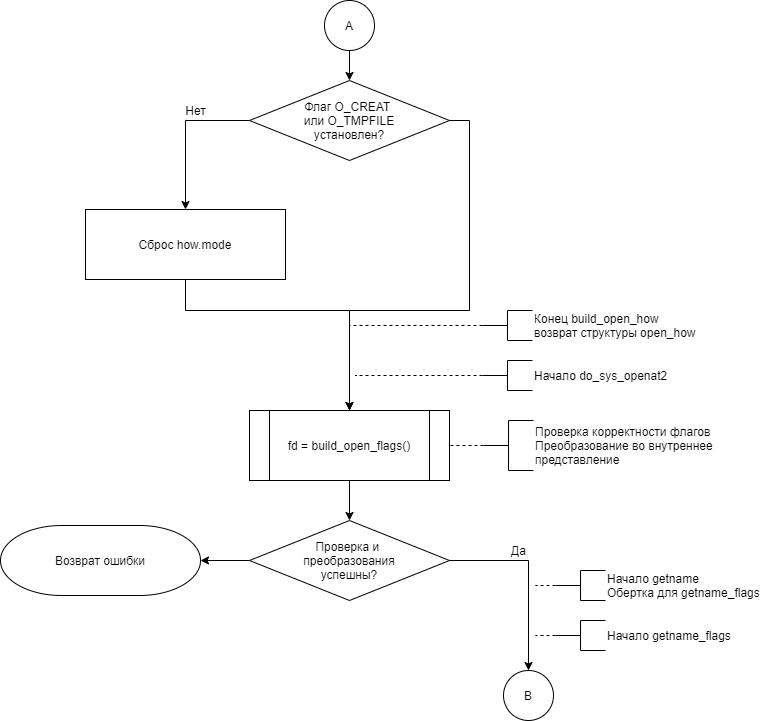

The diagram above was exported from draw.io. Its source (the exported page's mxGraphModel, read from the mxfile embedded in the PNG):
<mxGraphModel dx="1408" dy="808" grid="1" gridSize="10" guides="1" tooltips="1" connect="1" arrows="1" fold="1" page="1" pageScale="1" pageWidth="827" pageHeight="1169" math="0" shadow="0">
  <root>
    <mxCell id="ip7j_tKPxHLwmN6Wx4p4-0" />
    <mxCell id="ip7j_tKPxHLwmN6Wx4p4-1" parent="ip7j_tKPxHLwmN6Wx4p4-0" />
    <mxCell id="fO9utirUwePpVzdOIdVR-0" style="edgeStyle=orthogonalEdgeStyle;rounded=0;orthogonalLoop=1;jettySize=auto;html=1;exitX=0;exitY=0.5;exitDx=0;exitDy=0;entryX=0.5;entryY=0;entryDx=0;entryDy=0;" edge="1" parent="ip7j_tKPxHLwmN6Wx4p4-1" source="fO9utirUwePpVzdOIdVR-2" target="fO9utirUwePpVzdOIdVR-4">
      <mxGeometry relative="1" as="geometry" />
    </mxCell>
    <mxCell id="fO9utirUwePpVzdOIdVR-1" style="edgeStyle=orthogonalEdgeStyle;rounded=0;orthogonalLoop=1;jettySize=auto;html=1;exitX=1;exitY=0.5;exitDx=0;exitDy=0;entryX=0.5;entryY=0;entryDx=0;entryDy=0;endArrow=classic;endFill=1;" edge="1" parent="ip7j_tKPxHLwmN6Wx4p4-1" source="fO9utirUwePpVzdOIdVR-2" target="fO9utirUwePpVzdOIdVR-11">
      <mxGeometry relative="1" as="geometry">
        <Array as="points">
          <mxPoint x="509" y="200" />
          <mxPoint x="509" y="390" />
          <mxPoint x="389" y="390" />
        </Array>
      </mxGeometry>
    </mxCell>
    <mxCell id="fO9utirUwePpVzdOIdVR-2" value="Флаг O_CREAT &lt;br&gt;или O_TMPFILE&lt;br&gt;установлен?" style="rhombus;whiteSpace=wrap;html=1;strokeWidth=1;" vertex="1" parent="ip7j_tKPxHLwmN6Wx4p4-1">
      <mxGeometry x="289" y="160" width="200" height="80" as="geometry" />
    </mxCell>
    <mxCell id="fO9utirUwePpVzdOIdVR-3" style="edgeStyle=orthogonalEdgeStyle;rounded=0;orthogonalLoop=1;jettySize=auto;html=1;exitX=0.5;exitY=1;exitDx=0;exitDy=0;entryX=0.5;entryY=0;entryDx=0;entryDy=0;endArrow=classic;endFill=1;" edge="1" parent="ip7j_tKPxHLwmN6Wx4p4-1" source="fO9utirUwePpVzdOIdVR-4" target="fO9utirUwePpVzdOIdVR-11">
      <mxGeometry relative="1" as="geometry">
        <Array as="points">
          <mxPoint x="225" y="390" />
          <mxPoint x="389" y="390" />
        </Array>
      </mxGeometry>
    </mxCell>
    <mxCell id="fO9utirUwePpVzdOIdVR-4" value="Сброс how.mode" style="rounded=0;whiteSpace=wrap;html=1;strokeWidth=1;" vertex="1" parent="ip7j_tKPxHLwmN6Wx4p4-1">
      <mxGeometry x="125" y="289" width="200" height="70" as="geometry" />
    </mxCell>
    <mxCell id="fO9utirUwePpVzdOIdVR-5" value="Нет" style="text;html=1;align=center;verticalAlign=middle;resizable=0;points=[];autosize=1;" vertex="1" parent="ip7j_tKPxHLwmN6Wx4p4-1">
      <mxGeometry x="215" y="180" width="40" height="20" as="geometry" />
    </mxCell>
    <mxCell id="fO9utirUwePpVzdOIdVR-6" style="edgeStyle=orthogonalEdgeStyle;rounded=0;orthogonalLoop=1;jettySize=auto;html=1;exitX=0;exitY=0.5;exitDx=0;exitDy=0;exitPerimeter=0;dashed=1;endArrow=none;endFill=0;" edge="1" parent="ip7j_tKPxHLwmN6Wx4p4-1" source="fO9utirUwePpVzdOIdVR-7">
      <mxGeometry relative="1" as="geometry">
        <mxPoint x="389" y="410" as="targetPoint" />
        <Array as="points">
          <mxPoint x="389" y="405" />
        </Array>
      </mxGeometry>
    </mxCell>
    <mxCell id="fO9utirUwePpVzdOIdVR-7" value="Конец build_open_how&lt;br&gt;возврат структуры open_how" style="strokeWidth=1;html=1;shape=mxgraph.flowchart.annotation_2;align=left;labelPosition=right;pointerEvents=1;gradientColor=none;" vertex="1" parent="ip7j_tKPxHLwmN6Wx4p4-1">
      <mxGeometry x="522" y="390" width="50" height="30" as="geometry" />
    </mxCell>
    <mxCell id="fO9utirUwePpVzdOIdVR-8" style="edgeStyle=orthogonalEdgeStyle;rounded=0;orthogonalLoop=1;jettySize=auto;html=1;exitX=0;exitY=0.5;exitDx=0;exitDy=0;exitPerimeter=0;endArrow=none;endFill=0;dashed=1;" edge="1" parent="ip7j_tKPxHLwmN6Wx4p4-1" source="fO9utirUwePpVzdOIdVR-9">
      <mxGeometry relative="1" as="geometry">
        <mxPoint x="395" y="455" as="targetPoint" />
      </mxGeometry>
    </mxCell>
    <mxCell id="fO9utirUwePpVzdOIdVR-9" value="Начало do_sys_openat2" style="strokeWidth=1;html=1;shape=mxgraph.flowchart.annotation_2;align=left;labelPosition=right;pointerEvents=1;gradientColor=none;" vertex="1" parent="ip7j_tKPxHLwmN6Wx4p4-1">
      <mxGeometry x="522" y="440" width="50" height="30" as="geometry" />
    </mxCell>
    <mxCell id="fO9utirUwePpVzdOIdVR-10" style="edgeStyle=orthogonalEdgeStyle;rounded=0;orthogonalLoop=1;jettySize=auto;html=1;exitX=0.5;exitY=1;exitDx=0;exitDy=0;entryX=0.5;entryY=0;entryDx=0;entryDy=0;" edge="1" parent="ip7j_tKPxHLwmN6Wx4p4-1" source="fO9utirUwePpVzdOIdVR-11" target="fO9utirUwePpVzdOIdVR-18">
      <mxGeometry relative="1" as="geometry" />
    </mxCell>
    <mxCell id="fO9utirUwePpVzdOIdVR-11" value="fd = build_open_flags()" style="shape=process;whiteSpace=wrap;html=1;backgroundOutline=1;" vertex="1" parent="ip7j_tKPxHLwmN6Wx4p4-1">
      <mxGeometry x="289" y="490" width="200" height="70" as="geometry" />
    </mxCell>
    <mxCell id="fO9utirUwePpVzdOIdVR-12" style="edgeStyle=orthogonalEdgeStyle;rounded=0;orthogonalLoop=1;jettySize=auto;html=1;exitX=0;exitY=0.5;exitDx=0;exitDy=0;exitPerimeter=0;entryX=1;entryY=0.5;entryDx=0;entryDy=0;dashed=1;endArrow=none;endFill=0;" edge="1" parent="ip7j_tKPxHLwmN6Wx4p4-1" source="fO9utirUwePpVzdOIdVR-13" target="fO9utirUwePpVzdOIdVR-11">
      <mxGeometry relative="1" as="geometry" />
    </mxCell>
    <mxCell id="fO9utirUwePpVzdOIdVR-13" value="Проверка корректности флагов&lt;br&gt;Преобразование во внутреннее&amp;nbsp;&lt;br&gt;представление" style="strokeWidth=1;html=1;shape=mxgraph.flowchart.annotation_2;align=left;labelPosition=right;pointerEvents=1;gradientColor=none;" vertex="1" parent="ip7j_tKPxHLwmN6Wx4p4-1">
      <mxGeometry x="523" y="500" width="50" height="50" as="geometry" />
    </mxCell>
    <mxCell id="fO9utirUwePpVzdOIdVR-14" style="edgeStyle=orthogonalEdgeStyle;rounded=0;orthogonalLoop=1;jettySize=auto;html=1;exitX=0.5;exitY=1;exitDx=0;exitDy=0;exitPerimeter=0;entryX=0.5;entryY=0;entryDx=0;entryDy=0;endArrow=classic;endFill=1;" edge="1" parent="ip7j_tKPxHLwmN6Wx4p4-1" source="fO9utirUwePpVzdOIdVR-15" target="fO9utirUwePpVzdOIdVR-2">
      <mxGeometry relative="1" as="geometry" />
    </mxCell>
    <mxCell id="fO9utirUwePpVzdOIdVR-15" value="A" style="strokeWidth=1;html=1;shape=mxgraph.flowchart.start_2;whiteSpace=wrap;" vertex="1" parent="ip7j_tKPxHLwmN6Wx4p4-1">
      <mxGeometry x="364" y="80" width="50" height="50" as="geometry" />
    </mxCell>
    <mxCell id="fO9utirUwePpVzdOIdVR-16" style="edgeStyle=orthogonalEdgeStyle;rounded=0;orthogonalLoop=1;jettySize=auto;html=1;exitX=1;exitY=0.5;exitDx=0;exitDy=0;entryX=0.5;entryY=0;entryDx=0;entryDy=0;entryPerimeter=0;" edge="1" parent="ip7j_tKPxHLwmN6Wx4p4-1" source="fO9utirUwePpVzdOIdVR-18" target="fO9utirUwePpVzdOIdVR-24">
      <mxGeometry relative="1" as="geometry">
        <mxPoint x="566" y="760" as="targetPoint" />
      </mxGeometry>
    </mxCell>
    <mxCell id="fO9utirUwePpVzdOIdVR-17" style="edgeStyle=orthogonalEdgeStyle;rounded=0;orthogonalLoop=1;jettySize=auto;html=1;exitX=0;exitY=0.5;exitDx=0;exitDy=0;entryX=1;entryY=0.5;entryDx=0;entryDy=0;entryPerimeter=0;" edge="1" parent="ip7j_tKPxHLwmN6Wx4p4-1" source="fO9utirUwePpVzdOIdVR-18" target="fO9utirUwePpVzdOIdVR-25">
      <mxGeometry relative="1" as="geometry" />
    </mxCell>
    <mxCell id="fO9utirUwePpVzdOIdVR-18" value="Проверка и &lt;br&gt;преобразования&lt;br&gt;успешны?" style="rhombus;whiteSpace=wrap;html=1;strokeWidth=1;" vertex="1" parent="ip7j_tKPxHLwmN6Wx4p4-1">
      <mxGeometry x="289" y="600" width="200" height="80" as="geometry" />
    </mxCell>
    <mxCell id="fO9utirUwePpVzdOIdVR-19" value="Да" style="text;html=1;align=center;verticalAlign=middle;resizable=0;points=[];autosize=1;" vertex="1" parent="ip7j_tKPxHLwmN6Wx4p4-1">
      <mxGeometry x="543" y="620" width="30" height="20" as="geometry" />
    </mxCell>
    <mxCell id="fO9utirUwePpVzdOIdVR-20" style="edgeStyle=orthogonalEdgeStyle;rounded=0;orthogonalLoop=1;jettySize=auto;html=1;exitX=0;exitY=0.5;exitDx=0;exitDy=0;exitPerimeter=0;dashed=1;endArrow=none;endFill=0;" edge="1" parent="ip7j_tKPxHLwmN6Wx4p4-1" source="fO9utirUwePpVzdOIdVR-21">
      <mxGeometry relative="1" as="geometry">
        <mxPoint x="575" y="665" as="targetPoint" />
      </mxGeometry>
    </mxCell>
    <mxCell id="fO9utirUwePpVzdOIdVR-21" value="Начало getname&lt;br&gt;Обертка для getname_flags" style="strokeWidth=1;html=1;shape=mxgraph.flowchart.annotation_2;align=left;labelPosition=right;pointerEvents=1;gradientColor=none;" vertex="1" parent="ip7j_tKPxHLwmN6Wx4p4-1">
      <mxGeometry x="595" y="650" width="50" height="30" as="geometry" />
    </mxCell>
    <mxCell id="fO9utirUwePpVzdOIdVR-22" style="edgeStyle=orthogonalEdgeStyle;rounded=0;orthogonalLoop=1;jettySize=auto;html=1;exitX=0;exitY=0.5;exitDx=0;exitDy=0;exitPerimeter=0;dashed=1;endArrow=none;endFill=0;" edge="1" parent="ip7j_tKPxHLwmN6Wx4p4-1" source="fO9utirUwePpVzdOIdVR-23">
      <mxGeometry relative="1" as="geometry">
        <mxPoint x="575" y="714.8571428571427" as="targetPoint" />
      </mxGeometry>
    </mxCell>
    <mxCell id="fO9utirUwePpVzdOIdVR-23" value="Начало getname_flags" style="strokeWidth=1;html=1;shape=mxgraph.flowchart.annotation_2;align=left;labelPosition=right;pointerEvents=1;gradientColor=none;" vertex="1" parent="ip7j_tKPxHLwmN6Wx4p4-1">
      <mxGeometry x="595" y="700" width="50" height="30" as="geometry" />
    </mxCell>
    <mxCell id="fO9utirUwePpVzdOIdVR-24" value="B" style="strokeWidth=1;html=1;shape=mxgraph.flowchart.start_2;whiteSpace=wrap;" vertex="1" parent="ip7j_tKPxHLwmN6Wx4p4-1">
      <mxGeometry x="543" y="750" width="50" height="50" as="geometry" />
    </mxCell>
    <mxCell id="fO9utirUwePpVzdOIdVR-25" value="Возврат ошибки" style="strokeWidth=1;html=1;shape=mxgraph.flowchart.terminator;whiteSpace=wrap;" vertex="1" parent="ip7j_tKPxHLwmN6Wx4p4-1">
      <mxGeometry x="40" y="605" width="200" height="70" as="geometry" />
    </mxCell>
  </root>
</mxGraphModel>